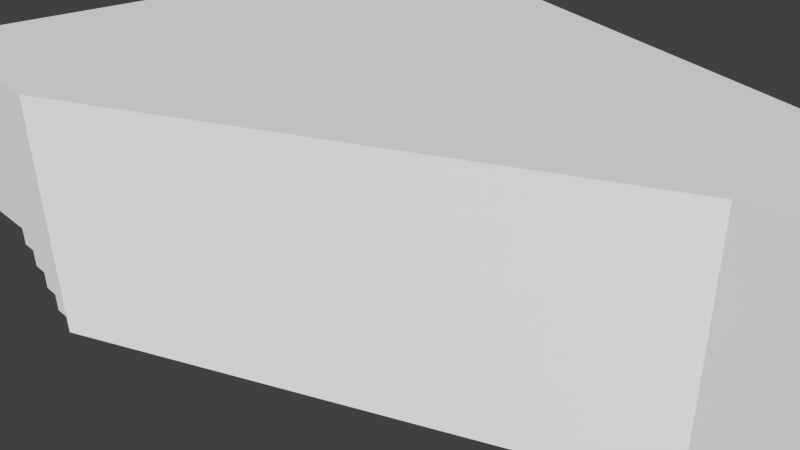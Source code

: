 # Source: SalleConference.blend  (saved by Blender 2.73.0; exported with 4.5.12 LTS)
import bpy
from mathutils import Matrix  # noqa: F401  (used for matrix-valued properties, if any)

bpy.ops.wm.read_factory_settings(use_empty=True)
scene = bpy.context.scene
scene.name = 'Scene'

# ---- collections
col_collection_1 = bpy.data.collections.new('Collection 1'); scene.collection.children.link(col_collection_1)

# ---- world
world_world = bpy.data.worlds.new('World'); scene.world = world_world
world_world.color = (0.05088, 0.05088, 0.05088)
world_world.use_sun_shadow = False
world_world.sun_shadow_jitter_overblur = 0.0
world_world.cycles.sampling_method = 'MANUAL'
world_world.cycles.sample_map_resolution = 256

# ---- cameras
cam_camera = bpy.data.cameras.new('Camera')
cam_camera.clip_end = 100.0
cam_camera.lens = 35.0
cam_camera.sensor_width = 32.0
cam_camera.sensor_height = 18.0
cam_camera.ortho_scale = 7.314
cam_camera.dof.focus_distance = 0.0
cam_camera.dof.aperture_fstop = 128.0

# ---- meshes
me_cube_001 = bpy.data.meshes.new('Cube.001')
me_cube_001.from_pydata([(-1.0, -3.623, 0.0), (-1.0, 3.623, 0.0), (5.0, 1.0, 0.0), (5.0, -1.0, 0.0), (-1.0, -3.623, 2.74), (-1.0, 3.623, 2.74), (5.0, 1.0, 2.74), (5.0, -1.0, 2.74), (7.5, 1.0, 0.0), (7.5, -1.0, 0.0), (7.5, 1.0, 2.74), (7.5, -1.0, 2.74), (-1.0, -3.623, 0.2), (-1.0, 0.0, 2.74), (-1.0, 3.623, 0.2), (-1.0, 0.0, 0.0), (-1.0, 0.0, 0.2), (-1.2, -3.623, 0.2), (-1.2, 3.623, 0.2), (-1.2, 0.0, 0.2), (-1.2, -3.623, 0.4), (-1.2, 3.623, 0.4), (-1.2, 0.0, 0.4), (-1.4, -3.623, 0.4), (-1.4, 3.623, 0.4), (-1.4, 0.0, 0.4), (-1.4, -3.623, 0.6), (-1.4, 3.623, 0.6), (-1.4, 0.0, 0.6), (-1.6, -3.623, 0.6), (-1.6, 3.623, 0.6), (-1.6, 0.0, 0.6), (-1.6, -3.623, 0.8), (-1.6, 3.623, 0.8), (-1.6, 0.0, 0.8), (-1.8, -3.623, 0.8), (-1.8, 3.623, 0.8), (-1.8, 0.0, 0.8), (-1.8, -3.623, 1.0), (-1.8, 3.623, 1.0), (-1.8, 0.0, 1.0), (-4.0, -3.623, 1.0), (-4.0, 3.623, 1.0), (-4.0, 0.0, 1.0), (-4.0, -3.623, 2.74), (-4.0, 3.623, 2.74), (-4.0, 0.0, 2.74), (-1.8, -3.623, 2.74), (-1.8, 3.623, 2.74), (-1.8, 0.0, 2.74), (-1.6, -3.623, 2.74), (-1.6, 3.623, 2.74), (-1.6, 0.0, 2.74), (-1.4, -3.623, 2.74), (-1.4, 3.623, 2.74), (-1.4, 0.0, 2.74), (-1.2, -3.623, 2.74), (-1.2, 3.623, 2.74), (-1.2, 0.0, 2.74), (19.0, 1.0, 0.0), (19.0, -1.0, 0.0), (19.0, 1.0, 2.74), (19.0, -1.0, 2.74), (8.388, -3.013, 2.74), (9.875, -4.754, 0.0), (10.94, -5.279, 0.0), (8.388, -3.013, 0.0), (14.25, 5.75, 0.0), (12.25, 5.75, 0.0), (14.25, 5.75, 2.74), (12.25, 5.75, 2.74), (14.25, -5.75, 0.0), (12.25, -5.75, 0.0), (14.25, -5.75, 2.74), (12.25, -5.75, 2.74), (9.875, -4.754, 2.74), (10.94, -5.279, 2.74), (8.388, 3.013, 0.0), (9.875, 4.754, 0.0), (10.94, 5.279, 0.0), (8.388, 3.013, 2.74), (9.875, 4.754, 2.74), (10.94, 5.279, 2.74), (18.11, 3.013, 2.74), (16.62, 4.754, 2.74), (15.56, 5.279, 2.74), (18.11, 3.013, 0.0), (16.62, 4.754, 0.0), (15.56, 5.279, 0.0), (18.11, -3.013, 0.0), (16.62, -4.754, 0.0), (15.56, -5.279, 0.0), (18.11, -3.013, 2.74), (16.62, -4.754, 2.74), (15.56, -5.279, 2.74), (8.65, 0.8, 3.873), (8.65, -0.8, 3.873), (17.85, 0.8, 3.873), (17.85, -0.8, 3.873), (9.361, -2.41, 3.873), (14.05, 4.6, 3.873), (12.45, 4.6, 3.873), (14.05, -4.6, 3.873), (12.45, -4.6, 3.873), (10.55, -3.804, 3.873), (11.41, -4.223, 3.873), (9.361, 2.41, 3.873), (10.55, 3.804, 3.873), (11.41, 4.223, 3.873), (17.14, 2.41, 3.873), (15.95, 3.804, 3.873), (15.09, 4.223, 3.873), (17.14, -2.41, 3.873), (15.95, -3.804, 3.873), (15.09, -4.223, 3.873), (10.15, 0.54, 4.92), (10.15, -0.54, 4.92), (16.36, 0.54, 4.92), (16.36, -0.54, 4.92), (10.62, -1.627, 4.92), (13.79, 3.105, 4.92), (12.71, 3.105, 4.92), (13.79, -3.105, 4.92), (12.71, -3.105, 4.92), (11.43, -2.567, 4.92), (12.01, -2.851, 4.92), (10.62, 1.627, 4.92), (11.43, 2.567, 4.92), (12.01, 2.851, 4.92), (15.88, 1.627, 4.92), (15.07, 2.567, 4.92), (14.49, 2.851, 4.92), (15.88, -1.627, 4.92), (15.07, -2.567, 4.92), (14.49, -2.851, 4.92), (13.25, 0.0, 4.808)], [], [(5, 57, 21, 18, 14), (5, 1, 2, 6), (3, 9, 8, 2), (0, 3, 2, 1, 15), (7, 4, 13, 5, 6), (7, 11, 9, 3), (6, 10, 11, 7), (2, 8, 10, 6), (0, 15, 16, 12), (48, 45, 42, 39), (17, 20, 56, 4, 12), (16, 14, 18, 19), (12, 16, 19, 17), (19, 18, 21, 22), (17, 19, 22, 20), (22, 21, 24, 25), (20, 22, 25, 23), (25, 24, 27, 28), (23, 25, 28, 26), (28, 27, 30, 31), (26, 28, 31, 29), (31, 30, 33, 34), (29, 31, 34, 32), (34, 33, 36, 37), (32, 34, 37, 35), (37, 36, 39, 40), (35, 37, 40, 38), (40, 39, 42, 43), (38, 40, 43, 41), (43, 42, 45, 46), (41, 43, 46, 44), (46, 45, 48, 49), (44, 46, 49, 47), (49, 48, 51, 52), (47, 49, 52, 50), (52, 51, 54, 55), (50, 52, 55, 53), (55, 54, 57, 58), (53, 55, 58, 56), (58, 13, 4, 56), (13, 58, 57, 5), (41, 44, 47, 38), (35, 38, 47, 50, 32), (29, 32, 50, 53, 26), (23, 26, 53, 56, 20), (48, 39, 36, 33, 51), (27, 54, 51, 33, 30), (21, 57, 54, 27, 24), (1, 14, 16, 15), (61, 59, 60, 62), (79, 68, 70, 82), (88, 85, 69, 67), (69, 70, 68, 67), (66, 63, 75, 64), (91, 71, 73, 94), (73, 71, 72, 74), (9, 11, 63, 66), (65, 76, 74, 72), (64, 75, 76, 65), (8, 77, 80, 10), (77, 78, 81, 80), (78, 79, 82, 81), (59, 61, 83, 86), (86, 83, 84, 87), (87, 84, 85, 88), (60, 89, 92, 62), (89, 90, 93, 92), (90, 91, 94, 93), (62, 92, 112, 98), (84, 83, 109, 110), (10, 95, 96, 11), (63, 99, 104, 75), (69, 100, 101, 70), (81, 107, 106, 80), (92, 93, 113, 112), (85, 84, 110, 111), (70, 101, 108, 82), (69, 85, 111, 100), (74, 103, 102, 73), (83, 61, 97, 109), (75, 104, 105, 76), (61, 62, 98, 97), (11, 96, 99, 63), (82, 108, 107, 81), (76, 105, 103, 74), (80, 106, 95, 10), (93, 94, 114, 113), (94, 73, 102, 114), (111, 110, 130, 131), (100, 120, 121, 101), (101, 121, 128, 108), (109, 97, 117, 129), (97, 98, 118, 117), (107, 127, 126, 106), (104, 124, 125, 105), (113, 114, 134, 133), (96, 116, 119, 99), (98, 112, 132, 118), (103, 123, 122, 102), (114, 102, 122, 134), (110, 109, 129, 130), (100, 111, 131, 120), (108, 128, 127, 107), (95, 115, 116, 96), (106, 126, 115, 95), (99, 119, 124, 104), (112, 113, 133, 132), (105, 125, 123, 103), (119, 135, 124), (132, 133, 135), (125, 135, 123), (131, 130, 135), (120, 135, 121), (121, 135, 128), (129, 117, 135), (117, 118, 135), (127, 135, 126), (124, 135, 125), (133, 134, 135), (116, 135, 119), (118, 132, 135), (123, 135, 122), (134, 122, 135), (130, 129, 135), (120, 131, 135), (128, 135, 127), (115, 135, 116), (126, 135, 115), (8, 9, 66, 64, 65, 72, 71, 91, 90, 89, 60, 59, 86, 87, 88, 67, 68, 79, 78, 77), (0, 4, 7, 3)])
_uv = me_cube_001.uv_layers.new(name='UVMap')
_uv.uv.foreach_set('vector', [0.6499, 0.0008889, 0.6564, 0.001026, 0.6547, 0.07646, 0.6546, 0.08291, 0.6482, 0.08277, 0.01435, 0.8911, 0.01435, 0.7572, 0.3345, 0.7572, 0.3345, 0.8911, 0.2353, 0.2974, 0.2353, 0.4196, 0.1375, 0.4196, 0.1375, 0.2974, 0.3635, 0.004099, 0.2353, 0.2974, 0.1375, 0.2974, 0.009318, 0.004075, 0.1864, 0.004087, 0.6102, 0.1757, 0.8547, 0.06932, 0.8545, 0.2168, 0.8542, 0.3643, 0.6101, 0.2572, 0.3345, 0.6224, 0.4567, 0.6224, 0.4567, 0.7564, 0.3345, 0.7564, 0.6101, 0.2572, 0.5083, 0.257, 0.5084, 0.1755, 0.6102, 0.1757, 0.3345, 0.7572, 0.4567, 0.7572, 0.4567, 0.8911, 0.3345, 0.8911, 0.6368, 0.5954, 0.3203, 0.5954, 0.3203, 0.5779, 0.6368, 0.5779, 0.6726, 0.001082, 0.7303, 0.001086, 0.7303, 0.04673, 0.6726, 0.04673, 0.9938, 0.06774, 0.9938, 0.06249, 0.9938, 0.001105, 0.9991, 0.001105, 0.9991, 0.06774, 0.3203, 0.5779, 0.003685, 0.5779, 0.003685, 0.5605, 0.3203, 0.5605, 0.6368, 0.5779, 0.3203, 0.5779, 0.3203, 0.5605, 0.6368, 0.5605, 0.3203, 0.5605, 0.003685, 0.5605, 0.003685, 0.543, 0.3203, 0.543, 0.6368, 0.5605, 0.3203, 0.5605, 0.3203, 0.543, 0.6368, 0.543, 0.3203, 0.543, 0.003685, 0.543, 0.003685, 0.5255, 0.3203, 0.5255, 0.6368, 0.543, 0.3203, 0.543, 0.3203, 0.5255, 0.6368, 0.5255, 0.3203, 0.5255, 0.003685, 0.5255, 0.003685, 0.508, 0.3203, 0.508, 0.6368, 0.5255, 0.3203, 0.5255, 0.3203, 0.508, 0.6368, 0.508, 0.3203, 0.508, 0.003685, 0.508, 0.003685, 0.4905, 0.3203, 0.4905, 0.6368, 0.508, 0.3203, 0.508, 0.3203, 0.4905, 0.6368, 0.4905, 0.3203, 0.4905, 0.003685, 0.4905, 0.003685, 0.4731, 0.3203, 0.4731, 0.6368, 0.4905, 0.3203, 0.4905, 0.3203, 0.4731, 0.6368, 0.4731, 0.3203, 0.4731, 0.003685, 0.4731, 0.003685, 0.4556, 0.3203, 0.4556, 0.6368, 0.4731, 0.3203, 0.4731, 0.3203, 0.4556, 0.6368, 0.4556, 0.3203, 0.4556, 0.003685, 0.4556, 0.003685, 0.4381, 0.3203, 0.4381, 0.6368, 0.4556, 0.3203, 0.4556, 0.3203, 0.4381, 0.6368, 0.4381, 0.507, 0.7515, 0.507, 0.6067, 0.595, 0.6067, 0.595, 0.7515, 0.507, 0.8963, 0.507, 0.7515, 0.595, 0.7515, 0.595, 0.8963, 0.8253, 0.04674, 0.7303, 0.04673, 0.7303, 0.001086, 0.8253, 0.001093, 0.9204, 0.04675, 0.8253, 0.04674, 0.8253, 0.001093, 0.9204, 0.0011, 0.9766, 0.217, 0.9764, 0.3645, 0.8868, 0.3644, 0.8871, 0.2169, 0.9769, 0.06952, 0.9766, 0.217, 0.8871, 0.2169, 0.8873, 0.06938, 0.8871, 0.2169, 0.8868, 0.3644, 0.8787, 0.3644, 0.8789, 0.2169, 0.8873, 0.06938, 0.8871, 0.2169, 0.8789, 0.2169, 0.8792, 0.06936, 0.8789, 0.2169, 0.8787, 0.3644, 0.8705, 0.3644, 0.8708, 0.2169, 0.8792, 0.06936, 0.8789, 0.2169, 0.8708, 0.2169, 0.871, 0.06935, 0.8708, 0.2169, 0.8705, 0.3644, 0.8624, 0.3644, 0.8626, 0.2168, 0.871, 0.06935, 0.8708, 0.2169, 0.8626, 0.2168, 0.8629, 0.06934, 0.8626, 0.2168, 0.8545, 0.2168, 0.8547, 0.06932, 0.8629, 0.06934, 0.8545, 0.2168, 0.8626, 0.2168, 0.8624, 0.3644, 0.8542, 0.3643, 0.9204, 0.04675, 0.9204, 0.0011, 0.9781, 0.001104, 0.9781, 0.04675, 0.9781, 0.052, 0.9781, 0.04675, 0.9781, 0.001104, 0.9833, 0.001104, 0.9833, 0.052, 0.9833, 0.05724, 0.9833, 0.052, 0.9833, 0.001104, 0.9886, 0.001104, 0.9886, 0.05724, 0.9886, 0.06249, 0.9886, 0.05724, 0.9886, 0.001104, 0.9938, 0.001105, 0.9938, 0.06249, 0.6726, 0.001082, 0.6726, 0.04673, 0.6726, 0.05197, 0.6673, 0.05197, 0.6673, 0.001082, 0.6615, 0.0624, 0.6621, 0.001081, 0.6673, 0.001082, 0.6673, 0.05197, 0.6672, 0.06246, 0.6547, 0.07646, 0.6564, 0.001026, 0.6621, 0.001081, 0.6615, 0.0624, 0.6612, 0.0766, 0.003685, 0.5954, 0.003685, 0.5779, 0.3203, 0.5779, 0.3203, 0.5954, 0.3527, 0.9873, 0.3527, 0.9275, 0.3964, 0.9275, 0.3964, 0.9873, 0.1245, 0.9275, 0.1548, 0.9275, 0.1548, 0.9873, 0.1245, 0.9873, 0.2287, 0.9275, 0.2287, 0.9873, 0.1984, 0.9873, 0.1984, 0.9275, 0.1984, 0.9873, 0.1548, 0.9873, 0.1548, 0.9275, 0.1984, 0.9275, 0.7007, 0.9275, 0.7007, 0.9873, 0.6507, 0.9873, 0.6507, 0.9275, 0.5204, 0.9275, 0.5507, 0.9275, 0.5507, 0.9873, 0.5204, 0.9873, 0.5507, 0.9873, 0.5507, 0.9275, 0.5944, 0.9275, 0.5944, 0.9873, 0.7487, 0.9275, 0.7487, 0.9873, 0.7007, 0.9873, 0.7007, 0.9275, 0.6247, 0.9275, 0.6247, 0.9873, 0.5944, 0.9873, 0.5944, 0.9275, 0.6507, 0.9275, 0.6507, 0.9873, 0.6247, 0.9873, 0.6247, 0.9275, 0.0004438, 0.9275, 0.04847, 0.9275, 0.04847, 0.9873, 0.0004439, 0.9873, 0.04847, 0.9275, 0.09846, 0.9275, 0.09846, 0.9873, 0.04847, 0.9873, 0.09846, 0.9275, 0.1245, 0.9275, 0.1245, 0.9873, 0.09846, 0.9873, 0.3527, 0.9275, 0.3527, 0.9873, 0.3047, 0.9873, 0.3047, 0.9275, 0.3047, 0.9275, 0.3047, 0.9873, 0.2547, 0.9873, 0.2547, 0.9275, 0.2547, 0.9275, 0.2547, 0.9873, 0.2287, 0.9873, 0.2287, 0.9275, 0.3964, 0.9275, 0.4444, 0.9275, 0.4444, 0.9873, 0.3964, 0.9873, 0.4444, 0.9275, 0.4944, 0.9275, 0.4944, 0.9873, 0.4444, 0.9873, 0.4944, 0.9275, 0.5204, 0.9275, 0.5204, 0.9873, 0.4944, 0.9873, 0.7096, 0.4926, 0.6761, 0.4451, 0.7129, 0.4253, 0.738, 0.4619, 0.8698, 0.5321, 0.8095, 0.5355, 0.8134, 0.4942, 0.8588, 0.4922, 0.9388, 0.5799, 0.9104, 0.6099, 0.8776, 0.5873, 0.8959, 0.5499, 0.8392, 0.5359, 0.835, 0.5774, 0.7895, 0.5791, 0.7786, 0.539, 0.9303, 0.5013, 0.9045, 0.4689, 0.9314, 0.4391, 0.9659, 0.4628, 0.9928, 0.6826, 0.9514, 0.6904, 0.9351, 0.6466, 0.9717, 0.6271, 0.6761, 0.4451, 0.6547, 0.3893, 0.6964, 0.3813, 0.7129, 0.4253, 0.8987, 0.5198, 0.8698, 0.5321, 0.8588, 0.4922, 0.8805, 0.4826, 0.9659, 0.4628, 0.9314, 0.4391, 0.9435, 0.4136, 0.9821, 0.4299, 0.9303, 0.5013, 0.8987, 0.5198, 0.8805, 0.4826, 0.9045, 0.4689, 0.7179, 0.5697, 0.7436, 0.6023, 0.7166, 0.632, 0.682, 0.6083, 0.8095, 0.5355, 0.7532, 0.522, 0.7708, 0.4846, 0.8134, 0.4942, 0.7786, 0.539, 0.7895, 0.5791, 0.7677, 0.5886, 0.7496, 0.5513, 0.7532, 0.522, 0.7096, 0.4926, 0.738, 0.4619, 0.7708, 0.4846, 0.8959, 0.5499, 0.8776, 0.5873, 0.835, 0.5774, 0.8392, 0.5359, 0.9821, 0.4299, 0.9435, 0.4136, 0.9519, 0.3906, 0.9931, 0.4009, 0.7496, 0.5513, 0.7677, 0.5886, 0.7436, 0.6023, 0.7179, 0.5697, 0.9717, 0.6271, 0.9351, 0.6466, 0.9104, 0.6099, 0.9388, 0.5799, 0.6547, 0.6703, 0.6657, 0.6411, 0.7044, 0.6576, 0.6959, 0.6807, 0.6657, 0.6411, 0.682, 0.6083, 0.7166, 0.632, 0.7044, 0.6576, 0.8805, 0.4826, 0.8588, 0.4922, 0.8467, 0.4494, 0.8607, 0.443, 0.9045, 0.4689, 0.8763, 0.4339, 0.8934, 0.4142, 0.9314, 0.4391, 0.9314, 0.4391, 0.8934, 0.4142, 0.9004, 0.3971, 0.9435, 0.4136, 0.8134, 0.4942, 0.7708, 0.4846, 0.79, 0.4443, 0.8175, 0.4505, 0.7708, 0.4846, 0.738, 0.4619, 0.769, 0.4292, 0.79, 0.4443, 0.9514, 0.6904, 0.9038, 0.6968, 0.8945, 0.6668, 0.9351, 0.6466, 0.7895, 0.5791, 0.8014, 0.622, 0.7874, 0.6284, 0.7677, 0.5886, 0.6959, 0.6807, 0.7044, 0.6576, 0.7475, 0.6743, 0.7428, 0.69, 0.8776, 0.5873, 0.858, 0.6273, 0.8306, 0.621, 0.835, 0.5774, 0.738, 0.4619, 0.7129, 0.4253, 0.7536, 0.4048, 0.769, 0.4292, 0.7436, 0.6023, 0.7717, 0.6375, 0.7546, 0.6572, 0.7166, 0.632, 0.7044, 0.6576, 0.7166, 0.632, 0.7546, 0.6572, 0.7475, 0.6743, 0.8588, 0.4922, 0.8134, 0.4942, 0.8175, 0.4505, 0.8467, 0.4494, 0.9045, 0.4689, 0.8805, 0.4826, 0.8607, 0.443, 0.8763, 0.4339, 0.9435, 0.4136, 0.9004, 0.3971, 0.9051, 0.3814, 0.9519, 0.3906, 0.9104, 0.6099, 0.8792, 0.6423, 0.858, 0.6273, 0.8776, 0.5873, 0.9351, 0.6466, 0.8945, 0.6668, 0.8792, 0.6423, 0.9104, 0.6099, 0.835, 0.5774, 0.8306, 0.621, 0.8014, 0.622, 0.7895, 0.5791, 0.7129, 0.4253, 0.6964, 0.3813, 0.7441, 0.3747, 0.7536, 0.4048, 0.7677, 0.5886, 0.7874, 0.6284, 0.7717, 0.6375, 0.7436, 0.6023, 0.8306, 0.621, 0.8226, 0.6968, 0.8014, 0.622, 0.7536, 0.4048, 0.7441, 0.3747, 0.8254, 0.3747, 0.7874, 0.6284, 0.8226, 0.6968, 0.7717, 0.6375, 0.8607, 0.443, 0.8467, 0.4494, 0.8254, 0.3747, 0.8763, 0.4339, 0.8254, 0.3747, 0.8934, 0.4142, 0.8934, 0.4142, 0.8254, 0.3747, 0.9004, 0.3971, 0.8175, 0.4505, 0.79, 0.4443, 0.8254, 0.3747, 0.79, 0.4443, 0.769, 0.4292, 0.8254, 0.3747, 0.9038, 0.6968, 0.8226, 0.6968, 0.8945, 0.6668, 0.8014, 0.622, 0.8226, 0.6968, 0.7874, 0.6284, 0.7428, 0.69, 0.7475, 0.6743, 0.8226, 0.6968, 0.858, 0.6273, 0.8226, 0.6968, 0.8306, 0.621, 0.769, 0.4292, 0.7536, 0.4048, 0.8254, 0.3747, 0.7717, 0.6375, 0.8226, 0.6968, 0.7546, 0.6572, 0.7475, 0.6743, 0.7546, 0.6572, 0.8226, 0.6968, 0.8467, 0.4494, 0.8175, 0.4505, 0.8254, 0.3747, 0.8763, 0.4339, 0.8607, 0.443, 0.8254, 0.3747, 0.9004, 0.3971, 0.8254, 0.3747, 0.9051, 0.3814, 0.8792, 0.6423, 0.8226, 0.6968, 0.858, 0.6273, 0.8945, 0.6668, 0.8226, 0.6968, 0.8792, 0.6423, 0.7534, 0.8969, 0.7534, 0.8537, 0.7724, 0.8102, 0.8043, 0.7726, 0.8272, 0.7612, 0.8552, 0.7511, 0.898, 0.7511, 0.926, 0.7612, 0.9489, 0.7726, 0.9808, 0.8102, 0.9998, 0.8537, 0.9998, 0.8969, 0.9808, 0.9404, 0.9489, 0.978, 0.926, 0.9893, 0.898, 0.9995, 0.8552, 0.9995, 0.8272, 0.9893, 0.8043, 0.978, 0.7724, 0.9404, 0.01435, 0.7564, 0.01435, 0.6224, 0.3345, 0.6224, 0.3345, 0.7564])
me_cube_001.use_remesh_preserve_volume = False
me_cube_001.use_remesh_preserve_attributes = False
me_cube_001.use_mirror_vertex_groups = False
me_cube_001.update()

# ---- objects
ob_cube = bpy.data.objects.new('Cube', me_cube_001)
ob_camera = bpy.data.objects.new('Camera', cam_camera)

# ---- transforms, parenting, visibility, modifiers, constraints
ob_cube.location = (0.0, 0.0, 0.0)
ob_cube.lineart.crease_threshold = 0.0
ob_camera.location = (7.481, -6.508, 5.344)
ob_camera.rotation_euler = (1.109, 0.01082, 0.8149)
ob_camera.lock_rotations_4d = False
ob_camera.empty_display_type = 'ARROWS'
ob_camera.color = (0.0, 0.0, 0.0, 0.0)
ob_camera.display_type = 'WIRE'
ob_camera.lineart.crease_threshold = 0.0

# ---- collection membership
col_collection_1.objects.link(ob_cube)
col_collection_1.objects.link(ob_camera)

# ---- scene / render settings (as saved in the file)
scene.camera = ob_camera
scene.frame_start = 1; scene.frame_end = 250; scene.frame_set(124)
scene.render.engine = 'BLENDER_EEVEE_NEXT'
scene.render.resolution_percentage = 50
scene.render.dither_intensity = 0.0
scene.cycles.use_denoising = False
scene.cycles.samples = 10
scene.cycles.sampling_pattern = 'TABULATED_SOBOL'
scene.cycles.light_sampling_threshold = 0.0
scene.cycles.use_adaptive_sampling = False
scene.cycles.use_light_tree = False
scene.cycles.blur_glossy = 0.0
scene.cycles.pixel_filter_type = 'GAUSSIAN'
scene.cycles.sample_clamp_indirect = 0.0
scene.view_settings.view_transform = 'Standard'
bpy.context.view_layer.update()

# ---- added for rendering (the .blend has no usable light): sun
light_auto_sun = bpy.data.lights.new('AutoSun', 'SUN')
light_auto_sun.energy = 3.0
light_auto_sun.angle = 0.0523599
ob_auto_sun = bpy.data.objects.new('AutoSun', light_auto_sun)
scene.collection.objects.link(ob_auto_sun)
ob_auto_sun.rotation_euler = (0.872665, 0.174533, 0.523599)
bpy.context.view_layer.update()

